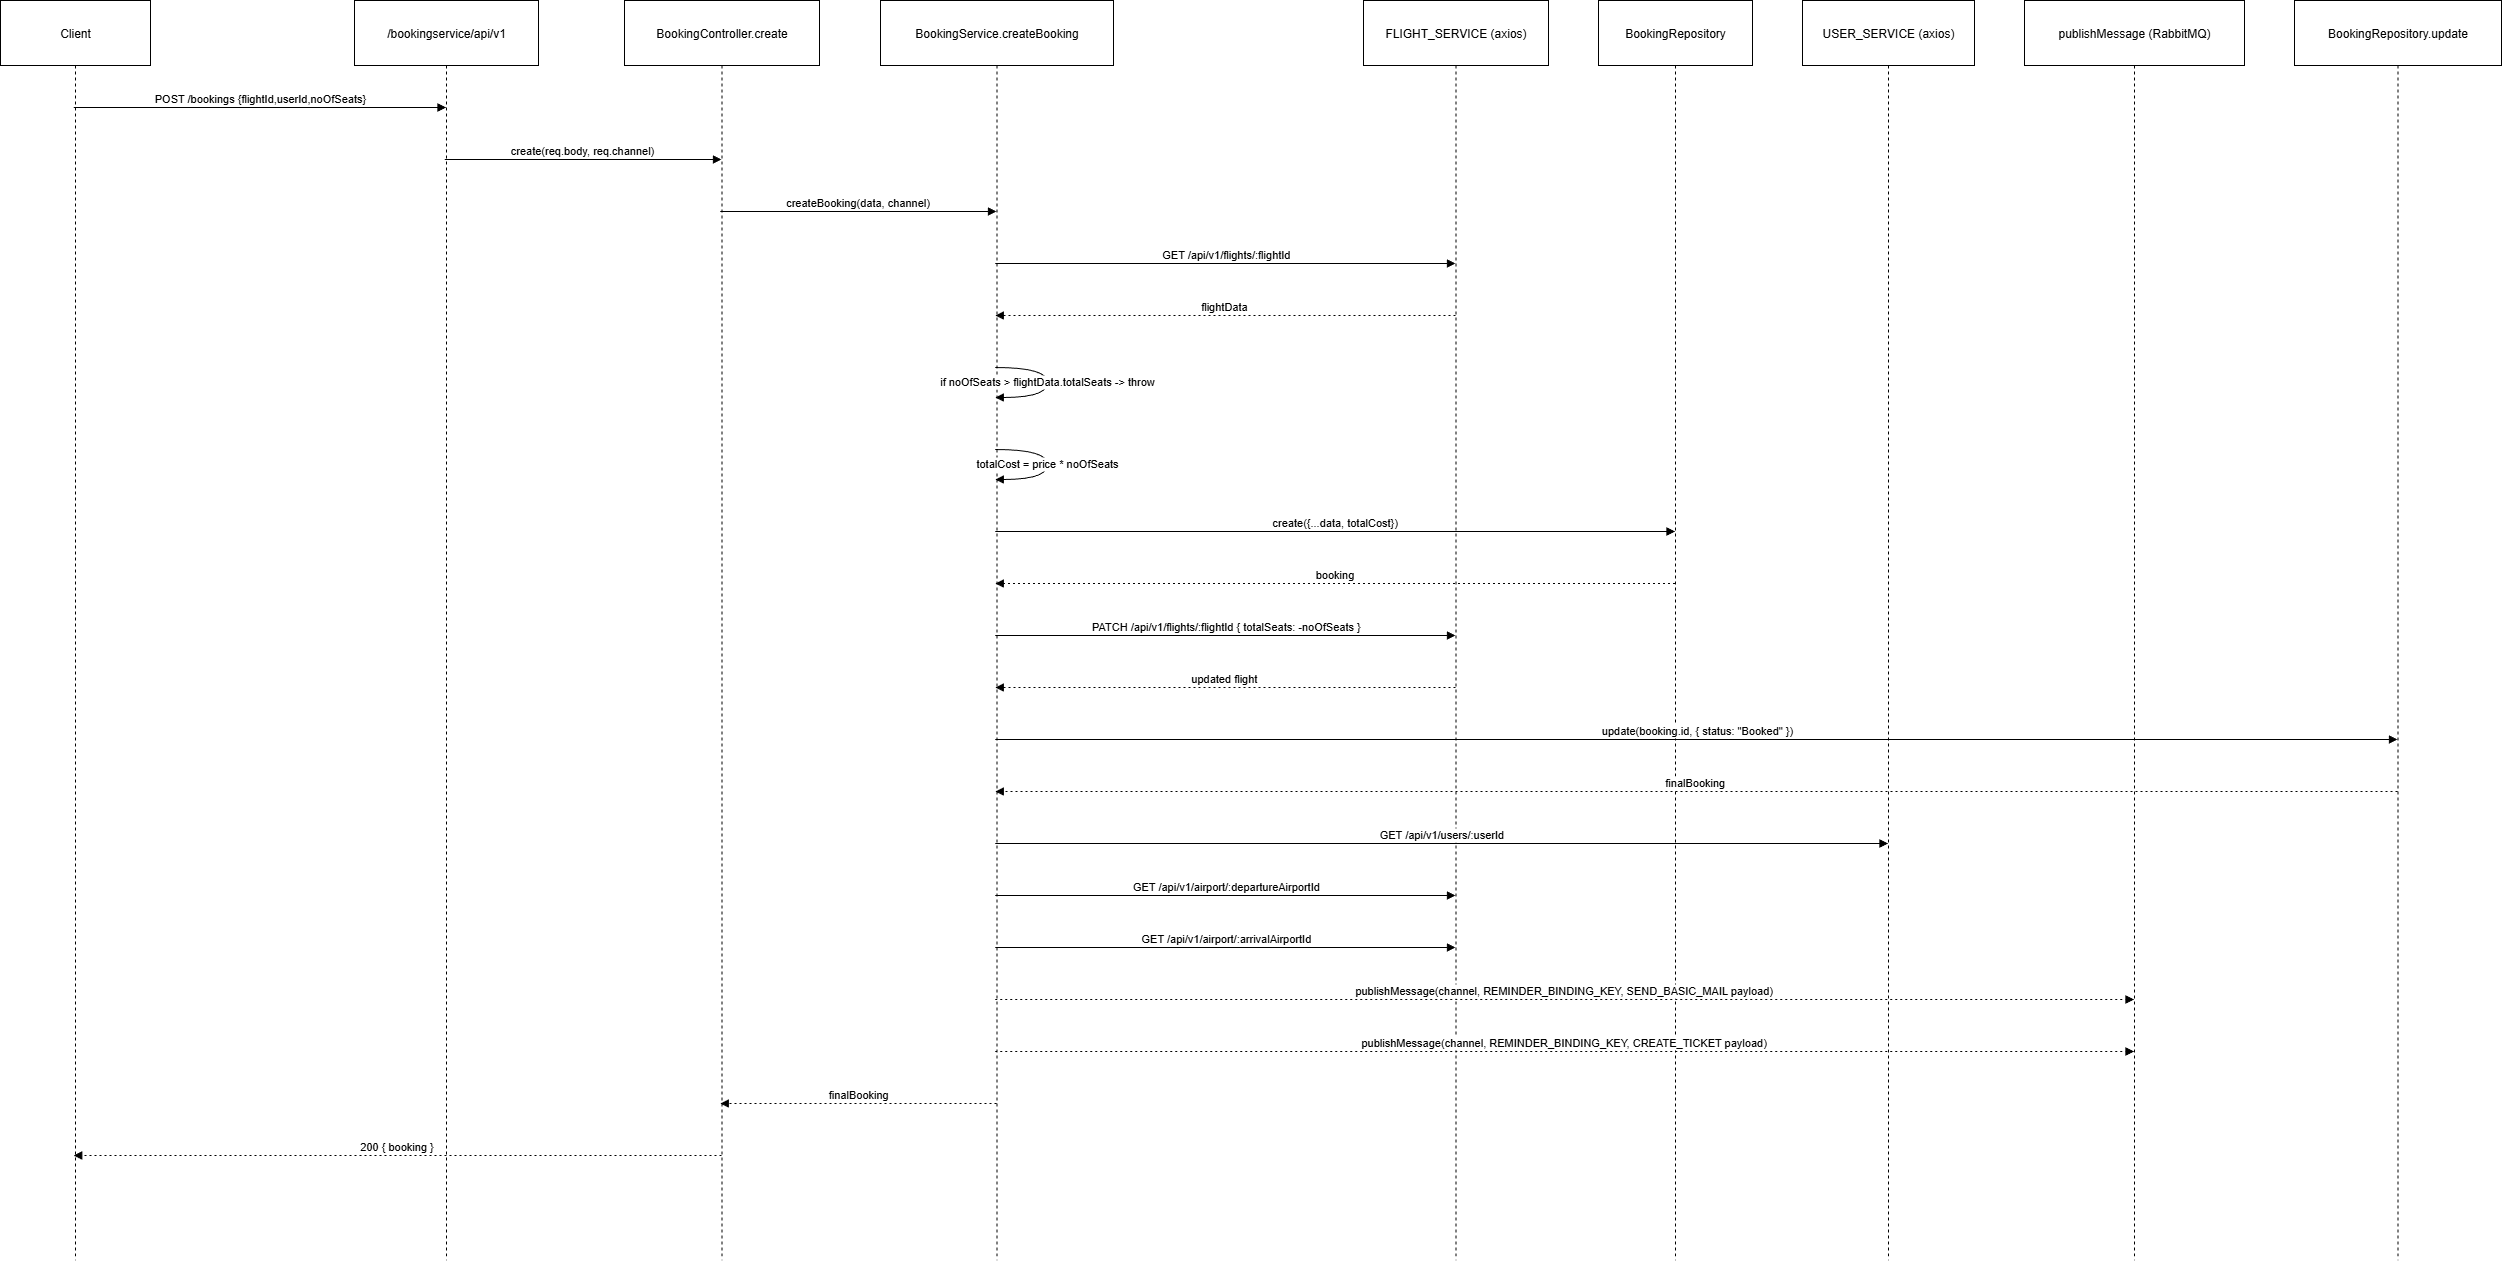

The diagram above was exported from draw.io. Its source (the exported page's mxGraphModel, read from the mxfile embedded in the PNG):
<mxGraphModel dx="1747" dy="1002" grid="1" gridSize="10" guides="1" tooltips="1" connect="1" arrows="1" fold="1" page="1" pageScale="1" pageWidth="1100" pageHeight="850" math="0" shadow="0">
  <root>
    <mxCell id="0" />
    <mxCell id="1" parent="0" />
    <mxCell id="HrZErFnL8E_eri0dEGih-84" value="Client" style="shape=umlLifeline;perimeter=lifelinePerimeter;whiteSpace=wrap;container=1;dropTarget=0;collapsible=0;recursiveResize=0;outlineConnect=0;portConstraint=eastwest;newEdgeStyle={&quot;edgeStyle&quot;:&quot;elbowEdgeStyle&quot;,&quot;elbow&quot;:&quot;vertical&quot;,&quot;curved&quot;:0,&quot;rounded&quot;:0};size=65;" vertex="1" parent="1">
      <mxGeometry x="20" y="20" width="150" height="1260" as="geometry" />
    </mxCell>
    <mxCell id="HrZErFnL8E_eri0dEGih-85" value="/bookingservice/api/v1" style="shape=umlLifeline;perimeter=lifelinePerimeter;whiteSpace=wrap;container=1;dropTarget=0;collapsible=0;recursiveResize=0;outlineConnect=0;portConstraint=eastwest;newEdgeStyle={&quot;edgeStyle&quot;:&quot;elbowEdgeStyle&quot;,&quot;elbow&quot;:&quot;vertical&quot;,&quot;curved&quot;:0,&quot;rounded&quot;:0};size=65;" vertex="1" parent="1">
      <mxGeometry x="374" y="20" width="184" height="1260" as="geometry" />
    </mxCell>
    <mxCell id="HrZErFnL8E_eri0dEGih-86" value="BookingController.create" style="shape=umlLifeline;perimeter=lifelinePerimeter;whiteSpace=wrap;container=1;dropTarget=0;collapsible=0;recursiveResize=0;outlineConnect=0;portConstraint=eastwest;newEdgeStyle={&quot;edgeStyle&quot;:&quot;elbowEdgeStyle&quot;,&quot;elbow&quot;:&quot;vertical&quot;,&quot;curved&quot;:0,&quot;rounded&quot;:0};size=65;" vertex="1" parent="1">
      <mxGeometry x="644" y="20" width="195" height="1260" as="geometry" />
    </mxCell>
    <mxCell id="HrZErFnL8E_eri0dEGih-87" value="BookingService.createBooking" style="shape=umlLifeline;perimeter=lifelinePerimeter;whiteSpace=wrap;container=1;dropTarget=0;collapsible=0;recursiveResize=0;outlineConnect=0;portConstraint=eastwest;newEdgeStyle={&quot;edgeStyle&quot;:&quot;elbowEdgeStyle&quot;,&quot;elbow&quot;:&quot;vertical&quot;,&quot;curved&quot;:0,&quot;rounded&quot;:0};size=65;" vertex="1" parent="1">
      <mxGeometry x="900" y="20" width="233" height="1260" as="geometry" />
    </mxCell>
    <mxCell id="HrZErFnL8E_eri0dEGih-88" value="FLIGHT_SERVICE (axios)" style="shape=umlLifeline;perimeter=lifelinePerimeter;whiteSpace=wrap;container=1;dropTarget=0;collapsible=0;recursiveResize=0;outlineConnect=0;portConstraint=eastwest;newEdgeStyle={&quot;edgeStyle&quot;:&quot;elbowEdgeStyle&quot;,&quot;elbow&quot;:&quot;vertical&quot;,&quot;curved&quot;:0,&quot;rounded&quot;:0};size=65;" vertex="1" parent="1">
      <mxGeometry x="1383" y="20" width="185" height="1260" as="geometry" />
    </mxCell>
    <mxCell id="HrZErFnL8E_eri0dEGih-89" value="BookingRepository" style="shape=umlLifeline;perimeter=lifelinePerimeter;whiteSpace=wrap;container=1;dropTarget=0;collapsible=0;recursiveResize=0;outlineConnect=0;portConstraint=eastwest;newEdgeStyle={&quot;edgeStyle&quot;:&quot;elbowEdgeStyle&quot;,&quot;elbow&quot;:&quot;vertical&quot;,&quot;curved&quot;:0,&quot;rounded&quot;:0};size=65;" vertex="1" parent="1">
      <mxGeometry x="1618" y="20" width="154" height="1260" as="geometry" />
    </mxCell>
    <mxCell id="HrZErFnL8E_eri0dEGih-90" value="USER_SERVICE (axios)" style="shape=umlLifeline;perimeter=lifelinePerimeter;whiteSpace=wrap;container=1;dropTarget=0;collapsible=0;recursiveResize=0;outlineConnect=0;portConstraint=eastwest;newEdgeStyle={&quot;edgeStyle&quot;:&quot;elbowEdgeStyle&quot;,&quot;elbow&quot;:&quot;vertical&quot;,&quot;curved&quot;:0,&quot;rounded&quot;:0};size=65;" vertex="1" parent="1">
      <mxGeometry x="1822" y="20" width="172" height="1260" as="geometry" />
    </mxCell>
    <mxCell id="HrZErFnL8E_eri0dEGih-91" value="publishMessage (RabbitMQ)" style="shape=umlLifeline;perimeter=lifelinePerimeter;whiteSpace=wrap;container=1;dropTarget=0;collapsible=0;recursiveResize=0;outlineConnect=0;portConstraint=eastwest;newEdgeStyle={&quot;edgeStyle&quot;:&quot;elbowEdgeStyle&quot;,&quot;elbow&quot;:&quot;vertical&quot;,&quot;curved&quot;:0,&quot;rounded&quot;:0};size=65;" vertex="1" parent="1">
      <mxGeometry x="2044" y="20" width="220" height="1260" as="geometry" />
    </mxCell>
    <mxCell id="HrZErFnL8E_eri0dEGih-92" value="BookingRepository.update" style="shape=umlLifeline;perimeter=lifelinePerimeter;whiteSpace=wrap;container=1;dropTarget=0;collapsible=0;recursiveResize=0;outlineConnect=0;portConstraint=eastwest;newEdgeStyle={&quot;edgeStyle&quot;:&quot;elbowEdgeStyle&quot;,&quot;elbow&quot;:&quot;vertical&quot;,&quot;curved&quot;:0,&quot;rounded&quot;:0};size=65;" vertex="1" parent="1">
      <mxGeometry x="2314" y="20" width="207" height="1260" as="geometry" />
    </mxCell>
    <mxCell id="HrZErFnL8E_eri0dEGih-93" value="POST /bookings {flightId,userId,noOfSeats}" style="verticalAlign=bottom;edgeStyle=elbowEdgeStyle;elbow=vertical;curved=0;rounded=0;endArrow=block;" edge="1" parent="1" source="HrZErFnL8E_eri0dEGih-84" target="HrZErFnL8E_eri0dEGih-85">
      <mxGeometry relative="1" as="geometry">
        <Array as="points">
          <mxPoint x="289" y="127" />
        </Array>
      </mxGeometry>
    </mxCell>
    <mxCell id="HrZErFnL8E_eri0dEGih-94" value="create(req.body, req.channel)" style="verticalAlign=bottom;edgeStyle=elbowEdgeStyle;elbow=vertical;curved=0;rounded=0;endArrow=block;" edge="1" parent="1" source="HrZErFnL8E_eri0dEGih-85" target="HrZErFnL8E_eri0dEGih-86">
      <mxGeometry relative="1" as="geometry">
        <Array as="points">
          <mxPoint x="612" y="179" />
        </Array>
      </mxGeometry>
    </mxCell>
    <mxCell id="HrZErFnL8E_eri0dEGih-95" value="createBooking(data, channel)" style="verticalAlign=bottom;edgeStyle=elbowEdgeStyle;elbow=vertical;curved=0;rounded=0;endArrow=block;" edge="1" parent="1" source="HrZErFnL8E_eri0dEGih-86" target="HrZErFnL8E_eri0dEGih-87">
      <mxGeometry relative="1" as="geometry">
        <Array as="points">
          <mxPoint x="887" y="231" />
        </Array>
      </mxGeometry>
    </mxCell>
    <mxCell id="HrZErFnL8E_eri0dEGih-96" value="GET /api/v1/flights/:flightId" style="verticalAlign=bottom;edgeStyle=elbowEdgeStyle;elbow=vertical;curved=0;rounded=0;endArrow=block;" edge="1" parent="1" source="HrZErFnL8E_eri0dEGih-87" target="HrZErFnL8E_eri0dEGih-88">
      <mxGeometry relative="1" as="geometry">
        <Array as="points">
          <mxPoint x="1254" y="283" />
        </Array>
      </mxGeometry>
    </mxCell>
    <mxCell id="HrZErFnL8E_eri0dEGih-97" value="flightData" style="verticalAlign=bottom;edgeStyle=elbowEdgeStyle;elbow=vertical;curved=0;rounded=0;dashed=1;dashPattern=2 3;endArrow=block;" edge="1" parent="1" source="HrZErFnL8E_eri0dEGih-88" target="HrZErFnL8E_eri0dEGih-87">
      <mxGeometry relative="1" as="geometry">
        <Array as="points">
          <mxPoint x="1257" y="335" />
        </Array>
      </mxGeometry>
    </mxCell>
    <mxCell id="HrZErFnL8E_eri0dEGih-98" value="if noOfSeats &gt; flightData.totalSeats -&gt; throw" style="curved=1;endArrow=block;rounded=0;" edge="1" parent="1" source="HrZErFnL8E_eri0dEGih-87" target="HrZErFnL8E_eri0dEGih-87">
      <mxGeometry relative="1" as="geometry">
        <Array as="points">
          <mxPoint x="1067" y="387" />
          <mxPoint x="1067" y="417" />
        </Array>
      </mxGeometry>
    </mxCell>
    <mxCell id="HrZErFnL8E_eri0dEGih-99" value="totalCost = price * noOfSeats" style="curved=1;endArrow=block;rounded=0;" edge="1" parent="1" source="HrZErFnL8E_eri0dEGih-87" target="HrZErFnL8E_eri0dEGih-87">
      <mxGeometry relative="1" as="geometry">
        <Array as="points">
          <mxPoint x="1067" y="469" />
          <mxPoint x="1067" y="499" />
        </Array>
      </mxGeometry>
    </mxCell>
    <mxCell id="HrZErFnL8E_eri0dEGih-100" value="create({...data, totalCost})" style="verticalAlign=bottom;edgeStyle=elbowEdgeStyle;elbow=vertical;curved=0;rounded=0;endArrow=block;" edge="1" parent="1" source="HrZErFnL8E_eri0dEGih-87" target="HrZErFnL8E_eri0dEGih-89">
      <mxGeometry relative="1" as="geometry">
        <Array as="points">
          <mxPoint x="1364" y="551" />
        </Array>
      </mxGeometry>
    </mxCell>
    <mxCell id="HrZErFnL8E_eri0dEGih-101" value="booking" style="verticalAlign=bottom;edgeStyle=elbowEdgeStyle;elbow=vertical;curved=0;rounded=0;dashed=1;dashPattern=2 3;endArrow=block;" edge="1" parent="1" source="HrZErFnL8E_eri0dEGih-89" target="HrZErFnL8E_eri0dEGih-87">
      <mxGeometry relative="1" as="geometry">
        <Array as="points">
          <mxPoint x="1367" y="603" />
        </Array>
      </mxGeometry>
    </mxCell>
    <mxCell id="HrZErFnL8E_eri0dEGih-102" value="PATCH /api/v1/flights/:flightId { totalSeats: -noOfSeats }" style="verticalAlign=bottom;edgeStyle=elbowEdgeStyle;elbow=vertical;curved=0;rounded=0;endArrow=block;" edge="1" parent="1" source="HrZErFnL8E_eri0dEGih-87" target="HrZErFnL8E_eri0dEGih-88">
      <mxGeometry relative="1" as="geometry">
        <Array as="points">
          <mxPoint x="1254" y="655" />
        </Array>
      </mxGeometry>
    </mxCell>
    <mxCell id="HrZErFnL8E_eri0dEGih-103" value="updated flight" style="verticalAlign=bottom;edgeStyle=elbowEdgeStyle;elbow=vertical;curved=0;rounded=0;dashed=1;dashPattern=2 3;endArrow=block;" edge="1" parent="1" source="HrZErFnL8E_eri0dEGih-88" target="HrZErFnL8E_eri0dEGih-87">
      <mxGeometry relative="1" as="geometry">
        <Array as="points">
          <mxPoint x="1257" y="707" />
        </Array>
      </mxGeometry>
    </mxCell>
    <mxCell id="HrZErFnL8E_eri0dEGih-104" value="update(booking.id, { status: &quot;Booked&quot; })" style="verticalAlign=bottom;edgeStyle=elbowEdgeStyle;elbow=vertical;curved=0;rounded=0;endArrow=block;" edge="1" parent="1" source="HrZErFnL8E_eri0dEGih-87" target="HrZErFnL8E_eri0dEGih-92">
      <mxGeometry relative="1" as="geometry">
        <Array as="points">
          <mxPoint x="1725" y="759" />
        </Array>
      </mxGeometry>
    </mxCell>
    <mxCell id="HrZErFnL8E_eri0dEGih-105" value="finalBooking" style="verticalAlign=bottom;edgeStyle=elbowEdgeStyle;elbow=vertical;curved=0;rounded=0;dashed=1;dashPattern=2 3;endArrow=block;" edge="1" parent="1" source="HrZErFnL8E_eri0dEGih-92" target="HrZErFnL8E_eri0dEGih-87">
      <mxGeometry relative="1" as="geometry">
        <Array as="points">
          <mxPoint x="1728" y="811" />
        </Array>
      </mxGeometry>
    </mxCell>
    <mxCell id="HrZErFnL8E_eri0dEGih-106" value="GET /api/v1/users/:userId" style="verticalAlign=bottom;edgeStyle=elbowEdgeStyle;elbow=vertical;curved=0;rounded=0;endArrow=block;" edge="1" parent="1" source="HrZErFnL8E_eri0dEGih-87" target="HrZErFnL8E_eri0dEGih-90">
      <mxGeometry relative="1" as="geometry">
        <Array as="points">
          <mxPoint x="1470" y="863" />
        </Array>
      </mxGeometry>
    </mxCell>
    <mxCell id="HrZErFnL8E_eri0dEGih-107" value="GET /api/v1/airport/:departureAirportId" style="verticalAlign=bottom;edgeStyle=elbowEdgeStyle;elbow=vertical;curved=0;rounded=0;endArrow=block;" edge="1" parent="1" source="HrZErFnL8E_eri0dEGih-87" target="HrZErFnL8E_eri0dEGih-88">
      <mxGeometry relative="1" as="geometry">
        <Array as="points">
          <mxPoint x="1254" y="915" />
        </Array>
      </mxGeometry>
    </mxCell>
    <mxCell id="HrZErFnL8E_eri0dEGih-108" value="GET /api/v1/airport/:arrivalAirportId" style="verticalAlign=bottom;edgeStyle=elbowEdgeStyle;elbow=vertical;curved=0;rounded=0;endArrow=block;" edge="1" parent="1" source="HrZErFnL8E_eri0dEGih-87" target="HrZErFnL8E_eri0dEGih-88">
      <mxGeometry relative="1" as="geometry">
        <Array as="points">
          <mxPoint x="1254" y="967" />
        </Array>
      </mxGeometry>
    </mxCell>
    <mxCell id="HrZErFnL8E_eri0dEGih-109" value="publishMessage(channel, REMINDER_BINDING_KEY, SEND_BASIC_MAIL payload)" style="verticalAlign=bottom;edgeStyle=elbowEdgeStyle;elbow=vertical;curved=0;rounded=0;dashed=1;dashPattern=2 3;endArrow=block;" edge="1" parent="1" source="HrZErFnL8E_eri0dEGih-87" target="HrZErFnL8E_eri0dEGih-91">
      <mxGeometry relative="1" as="geometry">
        <Array as="points">
          <mxPoint x="1593" y="1019" />
        </Array>
      </mxGeometry>
    </mxCell>
    <mxCell id="HrZErFnL8E_eri0dEGih-110" value="publishMessage(channel, REMINDER_BINDING_KEY, CREATE_TICKET payload)" style="verticalAlign=bottom;edgeStyle=elbowEdgeStyle;elbow=vertical;curved=0;rounded=0;dashed=1;dashPattern=2 3;endArrow=block;" edge="1" parent="1" source="HrZErFnL8E_eri0dEGih-87" target="HrZErFnL8E_eri0dEGih-91">
      <mxGeometry relative="1" as="geometry">
        <Array as="points">
          <mxPoint x="1593" y="1071" />
        </Array>
      </mxGeometry>
    </mxCell>
    <mxCell id="HrZErFnL8E_eri0dEGih-111" value="finalBooking" style="verticalAlign=bottom;edgeStyle=elbowEdgeStyle;elbow=vertical;curved=0;rounded=0;dashed=1;dashPattern=2 3;endArrow=block;" edge="1" parent="1" source="HrZErFnL8E_eri0dEGih-87" target="HrZErFnL8E_eri0dEGih-86">
      <mxGeometry relative="1" as="geometry">
        <Array as="points">
          <mxPoint x="890" y="1123" />
        </Array>
      </mxGeometry>
    </mxCell>
    <mxCell id="HrZErFnL8E_eri0dEGih-112" value="200 { booking }" style="verticalAlign=bottom;edgeStyle=elbowEdgeStyle;elbow=vertical;curved=0;rounded=0;dashed=1;dashPattern=2 3;endArrow=block;" edge="1" parent="1" source="HrZErFnL8E_eri0dEGih-86" target="HrZErFnL8E_eri0dEGih-84">
      <mxGeometry relative="1" as="geometry">
        <Array as="points">
          <mxPoint x="430" y="1175" />
        </Array>
      </mxGeometry>
    </mxCell>
  </root>
</mxGraphModel>